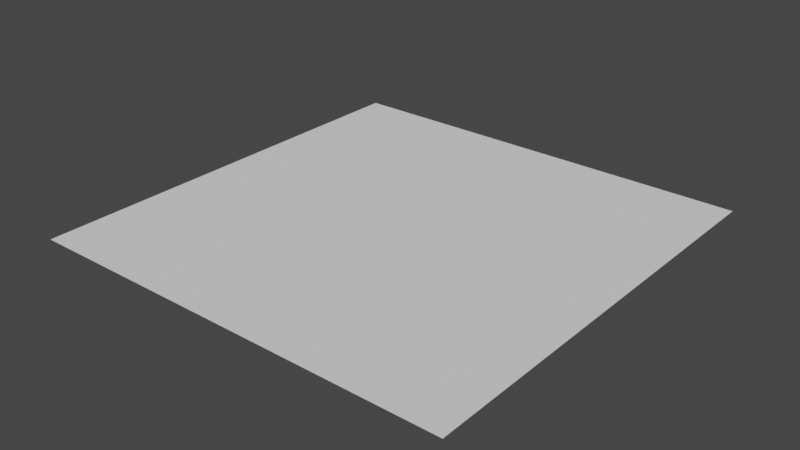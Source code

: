 # Source: GridSpaces.blend  (saved by Blender 2.91.10; exported with 4.5.12 LTS)
import bpy
from mathutils import Matrix  # noqa: F401  (used for matrix-valued properties, if any)

bpy.ops.wm.read_factory_settings(use_empty=True)
scene = bpy.context.scene
scene.name = 'Scene'

# ---- collections
col_collection = bpy.data.collections.new('Collection'); scene.collection.children.link(col_collection)

# ---- world
world_world = bpy.data.worlds.new('World'); scene.world = world_world
world_world.use_nodes = True; world_world.node_tree.nodes.clear()
_N = world_world.node_tree.nodes; _L = world_world.node_tree.links
n0 = _N.new('ShaderNodeOutputWorld'); n0.name = 'World Output'; n0.location = (300, 300)
n1 = _N.new('ShaderNodeBackground'); n1.name = 'Background'; n1.location = (10, 300)
n1.inputs[0].default_value = (0.05088, 0.05088, 0.05088, 1.0)
_L.new(n1.outputs[0], n0.inputs[0])
n0.is_active_output = True
world_world.color = (0.05088, 0.05088, 0.05088)
world_world.use_sun_shadow = False
world_world.sun_shadow_jitter_overblur = 0.0

# ---- meshes
me_plane = bpy.data.meshes.new('Plane')
me_plane.from_pydata([(-1.0, -1.0, 0.0), (1.0, -1.0, 0.0), (-1.0, 1.0, 0.0), (1.0, 1.0, 0.0)], [], [(0, 1, 3, 2)])
_uv = me_plane.uv_layers.new(name='UVMap')
_uv.uv.foreach_set('vector', [0.0, 0.0, 1.0, 0.0, 1.0, 1.0, 0.0, 1.0])
me_plane.use_remesh_fix_poles = True
me_plane.use_remesh_preserve_attributes = False
me_plane.use_mirror_vertex_groups = False
me_plane.update()

# ---- objects
ob_plane = bpy.data.objects.new('Plane', me_plane)

# ---- transforms, parenting, visibility, modifiers, constraints
ob_plane.location = (0.0, 0.0, 0.0)
ob_plane.scale = (1.5, 1.5, 1.5)
ob_plane.lineart.crease_threshold = 0.0

# ---- collection membership
col_collection.objects.link(ob_plane)

# ---- scene / render settings (as saved in the file)
scene.frame_start = 1; scene.frame_end = 250; scene.frame_set(1)
scene.render.engine = 'BLENDER_EEVEE_NEXT'
scene.cycles.use_denoising = False
scene.cycles.samples = 128
scene.cycles.sampling_pattern = 'TABULATED_SOBOL'
scene.cycles.use_adaptive_sampling = False
scene.cycles.use_light_tree = False
scene.view_settings.view_transform = 'Filmic'
bpy.context.view_layer.update()

# ---- added for rendering (the .blend has no active camera and no usable light): camera, sun
cam_auto = bpy.data.cameras.new('AutoCamera')
cam_auto.lens = 50.0
cam_auto.sensor_width = 36.0
cam_auto.clip_end = 1000.0
ob_auto_camera = bpy.data.objects.new('AutoCamera', cam_auto)
scene.collection.objects.link(ob_auto_camera)
ob_auto_camera.location = (3.9254, -4.71047, 3.14032)
ob_auto_camera.rotation_euler = (1.09748, -7.21219e-08, 0.694738)
scene.camera = ob_auto_camera
light_auto_sun = bpy.data.lights.new('AutoSun', 'SUN')
light_auto_sun.energy = 3.0
light_auto_sun.angle = 0.0523599
ob_auto_sun = bpy.data.objects.new('AutoSun', light_auto_sun)
scene.collection.objects.link(ob_auto_sun)
ob_auto_sun.rotation_euler = (0.872665, 0.174533, 0.523599)
bpy.context.view_layer.update()

